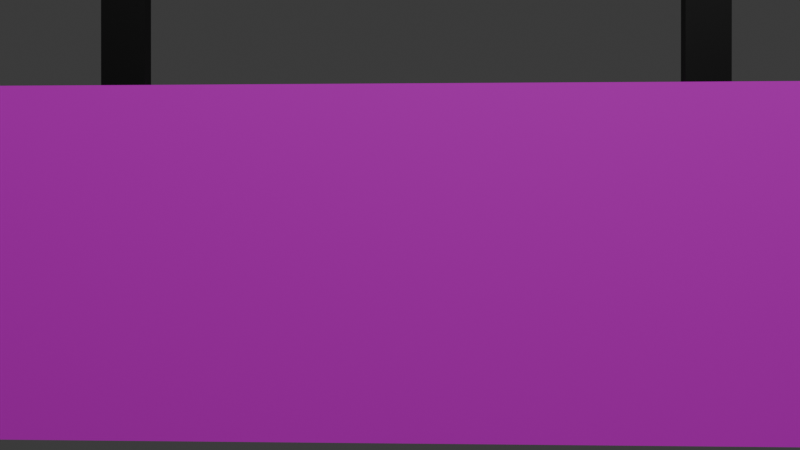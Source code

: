 # Source: no_exit_sign.blend  (saved by Blender 4.2.66; exported with 4.5.12 LTS)
import bpy
from mathutils import Matrix  # noqa: F401  (used for matrix-valued properties, if any)

bpy.ops.wm.read_factory_settings(use_empty=True)
scene = bpy.context.scene
scene.name = 'Scene'

# ---- collections
col_collection = bpy.data.collections.new('Collection'); scene.collection.children.link(col_collection)

# ---- images (referenced by path relative to the original .blend; pixels are not part of the script)
import os
ASSET_DIR = os.environ.get("B2B_ASSET_DIR", "")  # directory of the original .blend (textures are referenced by path, not embedded)
HERE = os.path.dirname(os.path.abspath(__file__))  # packed textures are extracted next to this script under _unpacked/

def load_image(name, relpath, width, height, colorspace="sRGB"):
    """Load a texture the original file referenced (path relative to the .blend, or extracted next to this script)."""
    p = next((c for c in (os.path.join(HERE, relpath), os.path.join(ASSET_DIR, relpath)) if relpath and os.path.exists(c)), "")
    if p:
        img = bpy.data.images.load(p, check_existing=True)
        img.name = name
    else:  # same state as the original file: an image datablock whose file is absent (Cycles renders it pink)
        img = bpy.data.images.new(name, width, height)
        img.source = "FILE"
        img.filepath = "//" + (relpath or name)
    img.colorspace_settings.name = colorspace
    return img
img_no_exit_sign_png = load_image('no_exit_sign.png', 'Textures/no_exit_sign/no_exit_sign.png', 1024, 1024, 'sRGB')

# ---- materials (node trees are filled in below, after node groups)
mat_material_001 = bpy.data.materials.new('Material.001')
mat_material_003 = bpy.data.materials.new('Material.003')
mat_material_004 = bpy.data.materials.new('Material.004')
mat_material_002 = bpy.data.materials.new('Material.002')

# ---- material node trees
mat_material_001.use_nodes = True; mat_material_001.node_tree.nodes.clear()
_N = mat_material_001.node_tree.nodes; _L = mat_material_001.node_tree.links
n0 = _N.new('ShaderNodeBsdfPrincipled'); n0.name = 'Principled BSDF'; n0.location = (10, 300)
n1 = _N.new('ShaderNodeOutputMaterial'); n1.name = 'Material Output'; n1.location = (300, 300)
n2 = _N.new('ShaderNodeTexImage'); n2.name = 'Image Texture'; n2.location = (-280, 275)
n2.image = img_no_exit_sign_png
_L.new(n0.outputs[0], n1.inputs[0])
_L.new(n2.outputs[0], n0.inputs[0])
n1.is_active_output = True
mat_material_003.use_nodes = True; mat_material_003.node_tree.nodes.clear()
_N = mat_material_003.node_tree.nodes; _L = mat_material_003.node_tree.links
n0 = _N.new('ShaderNodeBsdfPrincipled'); n0.name = 'Principled BSDF'; n0.location = (10, 300)
n0.inputs[0].default_value = (0.0, 0.0, 0.0, 1.0)
n1 = _N.new('ShaderNodeOutputMaterial'); n1.name = 'Material Output'; n1.location = (300, 300)
_L.new(n0.outputs[0], n1.inputs[0])
n1.is_active_output = True
mat_material_004.use_nodes = True; mat_material_004.node_tree.nodes.clear()
_N = mat_material_004.node_tree.nodes; _L = mat_material_004.node_tree.links
n0 = _N.new('ShaderNodeBsdfPrincipled'); n0.name = 'Principled BSDF'; n0.location = (10, 300)
n0.inputs[0].default_value = (0.0, 0.0, 0.0, 1.0)
n1 = _N.new('ShaderNodeOutputMaterial'); n1.name = 'Material Output'; n1.location = (300, 300)
_L.new(n0.outputs[0], n1.inputs[0])
n1.is_active_output = True
mat_material_002.use_nodes = True; mat_material_002.node_tree.nodes.clear()
_N = mat_material_002.node_tree.nodes; _L = mat_material_002.node_tree.links
n0 = _N.new('ShaderNodeBsdfPrincipled'); n0.name = 'Principled BSDF'; n0.location = (10, 300)
n0.inputs[0].default_value = (0.0, 0.0, 0.0, 1.0)
n1 = _N.new('ShaderNodeOutputMaterial'); n1.name = 'Material Output'; n1.location = (300, 300)
_L.new(n0.outputs[0], n1.inputs[0])
n1.is_active_output = True

# ---- world
world_world = bpy.data.worlds.new('World'); scene.world = world_world
world_world.use_nodes = True; world_world.node_tree.nodes.clear()
_N = world_world.node_tree.nodes; _L = world_world.node_tree.links
n0 = _N.new('ShaderNodeOutputWorld'); n0.name = 'World Output'; n0.location = (300, 300)
n1 = _N.new('ShaderNodeBackground'); n1.name = 'Background'; n1.location = (10, 300)
n1.inputs[0].default_value = (0.05088, 0.05088, 0.05088, 1.0)
_L.new(n1.outputs[0], n0.inputs[0])
n0.is_active_output = True
world_world.color = (0.05088, 0.05088, 0.05088)
world_world.sun_shadow_jitter_overblur = 0.0

# ---- cameras
cam_camera = bpy.data.cameras.new('Camera')
cam_camera.clip_end = 100.0
cam_camera.ortho_scale = 7.314

# ---- lights
light_light = bpy.data.lights.new('Light', 'POINT')
light_light.energy = 1000.0
light_light.shadow_soft_size = 0.1

# ---- meshes
me_plane = bpy.data.meshes.new('Plane')
me_plane.from_pydata([(-1.0, -1.0, 0.0), (1.0, -1.0, 0.0), (-1.0, 1.0, 0.0), (1.0, 1.0, 0.0)], [], [(0, 1, 3, 2)])
_uv = me_plane.uv_layers.new(name='UVMap')
_uv.uv.foreach_set('vector', [0.0, 0.0, 1.0, 0.0, 1.0, 1.0, 0.0, 1.0])
me_plane.materials.append(mat_material_001)
me_plane.update()
me_cube_001 = bpy.data.meshes.new('Cube.001')
me_cube_001.from_pydata([(-1.0, -1.0, -1.0), (-1.0, -1.0, 1.0), (-1.0, 1.0, -1.0), (-1.0, 1.0, 1.0), (1.0, -1.0, -1.0), (1.0, -1.0, 1.0), (1.0, 1.0, -1.0), (1.0, 1.0, 1.0)], [], [(0, 1, 3, 2), (2, 3, 7, 6), (6, 7, 5, 4), (4, 5, 1, 0), (2, 6, 4, 0), (7, 3, 1, 5)])
_uv = me_cube_001.uv_layers.new(name='UVMap')
_uv.uv.foreach_set('vector', [0.375, 0.0, 0.625, 0.0, 0.625, 0.25, 0.375, 0.25, 0.375, 0.25, 0.625, 0.25, 0.625, 0.5, 0.375, 0.5, 0.375, 0.5, 0.625, 0.5, 0.625, 0.75, 0.375, 0.75, 0.375, 0.75, 0.625, 0.75, 0.625, 1.0, 0.375, 1.0, 0.125, 0.5, 0.375, 0.5, 0.375, 0.75, 0.125, 0.75, 0.625, 0.5, 0.875, 0.5, 0.875, 0.75, 0.625, 0.75])
me_cube_001.materials.append(mat_material_003)
me_cube_001.update()
me_cube_002 = bpy.data.meshes.new('Cube.002')
me_cube_002.from_pydata([(-1.0, -1.0, -1.0), (-1.0, -1.0, 1.0), (-1.0, 1.0, -1.0), (-1.0, 1.0, 1.0), (1.0, -1.0, -1.0), (1.0, -1.0, 1.0), (1.0, 1.0, -1.0), (1.0, 1.0, 1.0)], [], [(0, 1, 3, 2), (2, 3, 7, 6), (6, 7, 5, 4), (4, 5, 1, 0), (2, 6, 4, 0), (7, 3, 1, 5)])
_uv = me_cube_002.uv_layers.new(name='UVMap')
_uv.uv.foreach_set('vector', [0.375, 0.0, 0.625, 0.0, 0.625, 0.25, 0.375, 0.25, 0.375, 0.25, 0.625, 0.25, 0.625, 0.5, 0.375, 0.5, 0.375, 0.5, 0.625, 0.5, 0.625, 0.75, 0.375, 0.75, 0.375, 0.75, 0.625, 0.75, 0.625, 1.0, 0.375, 1.0, 0.125, 0.5, 0.375, 0.5, 0.375, 0.75, 0.125, 0.75, 0.625, 0.5, 0.875, 0.5, 0.875, 0.75, 0.625, 0.75])
me_cube_002.materials.append(mat_material_004)
me_cube_002.update()
me_plane_001 = bpy.data.meshes.new('Plane.001')
me_plane_001.from_pydata([(-1.0, -1.0, 0.0), (1.0, -1.0, 0.0), (-1.0, 1.0, 0.0), (1.0, 1.0, 0.0)], [], [(0, 1, 3, 2)])
_uv = me_plane_001.uv_layers.new(name='UVMap')
_uv.uv.foreach_set('vector', [0.0, 0.0, 1.0, 0.0, 1.0, 1.0, 0.0, 1.0])
me_plane_001.materials.append(mat_material_002)
me_plane_001.update()

# ---- objects
ob_light = bpy.data.objects.new('Light', light_light)
ob_camera = bpy.data.objects.new('Camera', cam_camera)
ob_sign = bpy.data.objects.new('Sign', me_plane)
ob_top_rail_right = bpy.data.objects.new('Top Rail Right', me_cube_001)
ob_top_rail_left = bpy.data.objects.new('Top Rail Left', me_cube_002)
ob_sign_001 = bpy.data.objects.new('Sign.001', me_plane_001)

# ---- transforms, parenting, visibility, modifiers, constraints
ob_light.location = (4.076, 1.005, 5.904)
ob_light.rotation_euler = (0.6503, 0.05522, 1.866)
ob_light.lock_rotations_4d = False
ob_light.empty_display_type = 'ARROWS'
ob_light.color = (0.0, 0.0, 0.0, 0.0)
ob_light.lineart.crease_threshold = 0.0
ob_camera.location = (2.465, 0.09202, 0.09501)
ob_camera.rotation_euler = (1.567, -1.297e-07, 1.619)
ob_camera.lock_rotations_4d = False
ob_camera.empty_display_type = 'ARROWS'
ob_camera.color = (0.0, 0.0, 0.0, 0.0)
ob_camera.display_type = 'WIRE'
ob_camera.lineart.crease_threshold = 0.0
ob_sign.location = (0.0, 0.0, 0.0)
ob_sign.rotation_euler = (0.0, 1.571, 0.0)
ob_sign.scale = (0.4, 1.0, 1.0)
_m = ob_sign.modifiers.new('Solidify', 'SOLIDIFY')
_m.thickness = 0.025
ob_top_rail_right.location = (-0.025, 0.65, 0.9)
ob_top_rail_right.rotation_euler = (-0.0, 1.571, 0.0)
ob_top_rail_right.scale = (0.5, 0.05, 0.025)
ob_top_rail_left.location = (-0.025, -0.65, 0.9)
ob_top_rail_left.rotation_euler = (-0.0, 1.571, -0.0)
ob_top_rail_left.scale = (0.5, 0.05, 0.025)
ob_sign_001.location = (-0.025, 0.0, 0.0)
ob_sign_001.rotation_euler = (0.0, 1.571, 0.0)
ob_sign_001.scale = (0.4, 1.0, 1.0)
_m = ob_sign_001.modifiers.new('Solidify', 'SOLIDIFY')
_m.thickness = 0.025

# ---- collection membership
col_collection.objects.link(ob_light)
col_collection.objects.link(ob_camera)
col_collection.objects.link(ob_sign)
col_collection.objects.link(ob_top_rail_right)
col_collection.objects.link(ob_top_rail_left)
col_collection.objects.link(ob_sign_001)

# ---- scene / render settings (as saved in the file)
scene.camera = ob_camera
scene.frame_start = 1; scene.frame_end = 250; scene.frame_set(1)
scene.render.engine = 'BLENDER_EEVEE_NEXT'
bpy.context.view_layer.update()
